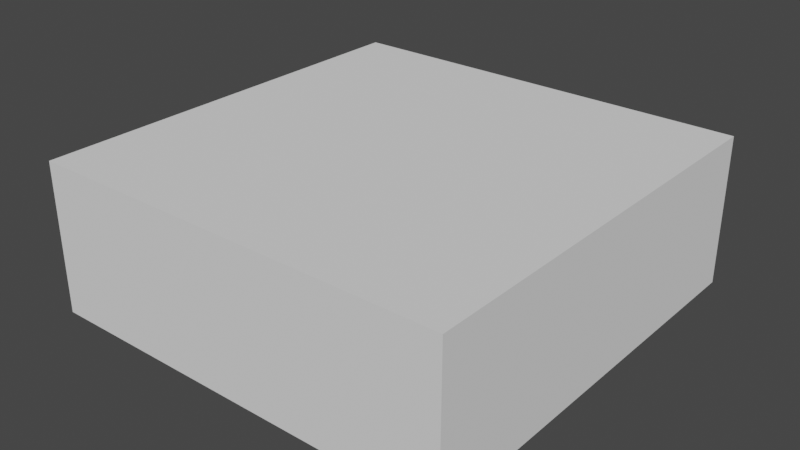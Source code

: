 # Source: chunck-part.blend  (saved by Blender 2.90.8; exported with 4.5.12 LTS)
import bpy
from mathutils import Matrix  # noqa: F401  (used for matrix-valued properties, if any)

bpy.ops.wm.read_factory_settings(use_empty=True)
scene = bpy.context.scene
scene.name = 'Scene'

# ---- materials (node trees are filled in below, after node groups)
mat_green = bpy.data.materials.new('Green')
mat_green.use_transparent_shadow = False
mat_green.diffuse_color = (0.2434, 0.8, 0.1597, 1.0)

# ---- material node trees

# ---- world
world_world = bpy.data.worlds.new('World'); scene.world = world_world
world_world.use_nodes = True; world_world.node_tree.nodes.clear()
_N = world_world.node_tree.nodes; _L = world_world.node_tree.links
n0 = _N.new('ShaderNodeOutputWorld'); n0.name = 'World Output'; n0.location = (300, 300)
n1 = _N.new('ShaderNodeBackground'); n1.name = 'Background'; n1.location = (10, 300)
n1.inputs[0].default_value = (0.05088, 0.05088, 0.05088, 1.0)
_L.new(n1.outputs[0], n0.inputs[0])
n0.is_active_output = True
world_world.color = (0.05088, 0.05088, 0.05088)
world_world.use_sun_shadow = False
world_world.sun_shadow_jitter_overblur = 0.0

# ---- meshes
me_2_ground_collider = bpy.data.meshes.new('2-ground-collider')
me_2_ground_collider.from_pydata([(-1.05, -1.05, -0.05), (-1.05, -1.05, 1.05), (-1.05, 2.05, -0.05), (-1.05, 2.05, 1.05), (2.05, -1.05, -0.05), (2.05, -1.05, 1.05), (2.05, 2.05, -0.05), (2.05, 2.05, 1.05)], [], [(0, 1, 3, 2), (2, 3, 7, 6), (6, 7, 5, 4), (4, 5, 1, 0), (2, 6, 4, 0), (7, 3, 1, 5)])
_uv = me_2_ground_collider.uv_layers.new(name='UVMap')
_uv.uv.foreach_set('vector', [0.375, 0.0, 0.625, 0.0, 0.625, 0.25, 0.375, 0.25, 0.375, 0.25, 0.625, 0.25, 0.625, 0.5, 0.375, 0.5, 0.375, 0.5, 0.625, 0.5, 0.625, 0.75, 0.375, 0.75, 0.375, 0.75, 0.625, 0.75, 0.625, 1.0, 0.375, 1.0, 0.125, 0.5, 0.375, 0.5, 0.375, 0.75, 0.125, 0.75, 0.625, 0.5, 0.875, 0.5, 0.875, 0.75, 0.625, 0.75])
me_2_ground_collider.use_remesh_fix_poles = True
me_2_ground_collider.use_remesh_preserve_attributes = False
me_2_ground_collider.use_mirror_vertex_groups = False
me_2_ground_collider.update()
me_1_block = bpy.data.meshes.new('1-block')
me_1_block.from_pydata([(1.0, 0.7812, 0.6354), (0.7812, 1.0, 0.6354), (0.7812, 0.7812, 1.0), (0.9359, 0.9359, 0.6354), (0.9075, 0.9075, 0.8459), (0.7812, 0.9359, 0.8932), (0.9359, 0.7812, 0.8932), (0.2188, 1.0, 0.6354), (0.0, 0.7812, 0.6354), (0.2188, 0.7812, 1.0), (0.06407, 0.9359, 0.6354), (0.09245, 0.9075, 0.8459), (0.06407, 0.7812, 0.8932), (0.2187, 0.9359, 0.8932), (0.0, 0.2188, 0.6354), (0.2188, 0.0, 0.6354), (0.2188, 0.2188, 1.0), (0.06407, 0.06407, 0.6354), (0.09245, 0.09245, 0.8459), (0.2188, 0.06407, 0.8932), (0.06407, 0.2188, 0.8932), (0.7812, 0.0, 0.6354), (1.0, 0.2188, 0.6354), (0.7812, 0.2188, 1.0), (0.9359, 0.06407, 0.6354), (0.9075, 0.09245, 0.8459), (0.9359, 0.2188, 0.8932), (0.7813, 0.06407, 0.8932), (1.0, 0.2188, 0.3646), (0.7812, 0.0, 0.3646), (0.7812, 0.2188, 0.0), (0.9359, 0.06407, 0.3646), (0.9075, 0.09245, 0.1541), (0.7812, 0.06407, 0.1068), (0.9359, 0.2188, 0.1068), (0.2188, 0.0, 0.3646), (0.0, 0.2188, 0.3646), (0.2188, 0.2188, 0.0), (0.06407, 0.06407, 0.3646), (0.09245, 0.09245, 0.1541), (0.06407, 0.2188, 0.1068), (0.2187, 0.06407, 0.1068), (0.0, 0.7812, 0.3646), (0.2188, 1.0, 0.3646), (0.2188, 0.7812, 0.0), (0.06407, 0.9359, 0.3646), (0.09245, 0.9075, 0.1541), (0.2188, 0.9359, 0.1068), (0.06407, 0.7812, 0.1068), (0.7812, 1.0, 0.3646), (1.0, 0.7812, 0.3646), (0.7812, 0.7812, 8.941e-08), (0.9359, 0.9359, 0.3646), (0.9075, 0.9075, 0.1541), (0.9359, 0.7812, 0.1068), (0.7813, 0.9359, 0.1068)], [], [(0, 3, 4, 6), (1, 5, 4, 3), (2, 6, 4, 5), (9, 2, 5, 13), (3, 52, 49, 1), (13, 5, 1, 7), (2, 23, 26, 6), (0, 50, 52, 3), (0, 22, 28, 50), (7, 10, 11, 13), (8, 12, 11, 10), (9, 13, 11, 12), (14, 8, 42, 36), (20, 12, 8, 14), (10, 45, 42, 8), (14, 17, 18, 20), (15, 19, 18, 17), (16, 20, 18, 19), (23, 16, 19, 27), (21, 29, 31, 24), (38, 35, 15, 17), (21, 15, 35, 29), (21, 24, 25, 27), (22, 26, 25, 24), (23, 27, 25, 26), (31, 28, 22, 24), (28, 31, 32, 34), (29, 33, 32, 31), (30, 34, 32, 33), (14, 36, 38, 17), (37, 30, 33, 41), (48, 40, 36, 42), (7, 1, 49, 43), (44, 37, 40, 48), (16, 23, 2, 9), (35, 38, 39, 41), (36, 40, 39, 38), (37, 41, 39, 40), (37, 44, 51, 30), (54, 50, 28, 34), (41, 33, 29, 35), (42, 45, 46, 48), (43, 47, 46, 45), (44, 48, 46, 47), (51, 44, 47, 55), (7, 43, 45, 10), (55, 47, 43, 49), (27, 19, 15, 21), (49, 52, 53, 55), (50, 54, 53, 52), (51, 55, 53, 54), (30, 51, 54, 34), (16, 9, 12, 20), (6, 26, 22, 0)])
me_1_block.polygons.foreach_set('use_smooth', [True] * 54)
_uv = me_1_block.uv_layers.new(name='UVMap')
_uv.uv.foreach_set('vector', [0.5339, 0.5547, 0.5339, 0.5, 0.6199, 0.5077, 0.625, 0.5547, 0.5456, 0.5, 0.6797, 0.5, 0.6199, 0.5077, 0.5339, 0.5, 0.6797, 0.5547, 0.625, 0.5547, 0.6199, 0.5077, 0.6797, 0.5, 0.6797, 0.5547, 0.6797, 0.5547, 0.6797, 0.5, 0.625, 0.5547, 0.5339, 0.5, 0.5339, 0.5, 0.5339, 0.5547, 0.5456, 0.5, 0.625, 0.5547, 0.6797, 0.5, 0.5456, 0.5, 0.5339, 0.5547, 0.6797, 0.5547, 0.6797, 0.5547, 0.6797, 0.5, 0.625, 0.5547, 0.5339, 0.5547, 0.5456, 0.5, 0.5339, 0.5, 0.5339, 0.5, 0.5339, 0.5547, 0.5456, 0.5, 0.5339, 0.5547, 0.5456, 0.5, 0.5339, 0.5547, 0.5339, 0.5, 0.6199, 0.5077, 0.625, 0.5547, 0.5456, 0.5, 0.6797, 0.5, 0.6199, 0.5077, 0.5339, 0.5, 0.6797, 0.5547, 0.625, 0.5547, 0.6199, 0.5077, 0.6797, 0.5, 0.5339, 0.5547, 0.5456, 0.5, 0.5339, 0.5547, 0.5456, 0.5, 0.625, 0.5547, 0.6797, 0.5, 0.5456, 0.5, 0.5339, 0.5547, 0.5339, 0.5, 0.5339, 0.5, 0.5339, 0.5547, 0.5456, 0.5, 0.5339, 0.5547, 0.5339, 0.5, 0.6199, 0.5077, 0.625, 0.5547, 0.5456, 0.5, 0.6797, 0.5, 0.6199, 0.5077, 0.5339, 0.5, 0.6797, 0.5547, 0.625, 0.5547, 0.6199, 0.5077, 0.6797, 0.5, 0.6797, 0.5547, 0.6797, 0.5547, 0.6797, 0.5, 0.625, 0.5547, 0.5339, 0.5547, 0.5456, 0.5, 0.5339, 0.5, 0.5339, 0.5, 0.5339, 0.5, 0.5339, 0.5547, 0.5456, 0.5, 0.5339, 0.5, 0.5339, 0.5547, 0.5456, 0.5, 0.5339, 0.5547, 0.5456, 0.5, 0.5339, 0.5547, 0.5339, 0.5, 0.6199, 0.5077, 0.625, 0.5547, 0.5456, 0.5, 0.6797, 0.5, 0.6199, 0.5077, 0.5339, 0.5, 0.6797, 0.5547, 0.625, 0.5547, 0.6199, 0.5077, 0.6797, 0.5, 0.5339, 0.5, 0.5339, 0.5547, 0.5456, 0.5, 0.5339, 0.5, 0.5339, 0.5547, 0.5339, 0.5, 0.6199, 0.5077, 0.625, 0.5547, 0.5456, 0.5, 0.6797, 0.5, 0.6199, 0.5077, 0.5339, 0.5, 0.6797, 0.5547, 0.625, 0.5547, 0.6199, 0.5077, 0.6797, 0.5, 0.5339, 0.5547, 0.5456, 0.5, 0.5339, 0.5, 0.5339, 0.5, 0.6797, 0.5547, 0.6797, 0.5547, 0.6797, 0.5, 0.625, 0.5547, 0.625, 0.5547, 0.6797, 0.5, 0.5456, 0.5, 0.5339, 0.5547, 0.5339, 0.5547, 0.5456, 0.5, 0.5339, 0.5547, 0.5456, 0.5, 0.6797, 0.5547, 0.6797, 0.5547, 0.6797, 0.5, 0.625, 0.5547, 0.6797, 0.5547, 0.6797, 0.5547, 0.6797, 0.5547, 0.6797, 0.5547, 0.5339, 0.5547, 0.5339, 0.5, 0.6199, 0.5077, 0.625, 0.5547, 0.5456, 0.5, 0.6797, 0.5, 0.6199, 0.5077, 0.5339, 0.5, 0.6797, 0.5547, 0.625, 0.5547, 0.6199, 0.5077, 0.6797, 0.5, 0.6797, 0.5547, 0.6797, 0.5547, 0.6797, 0.5547, 0.6797, 0.5547, 0.6797, 0.5, 0.5456, 0.5, 0.5339, 0.5547, 0.625, 0.5547, 0.625, 0.5547, 0.6797, 0.5, 0.5456, 0.5, 0.5339, 0.5547, 0.5339, 0.5547, 0.5339, 0.5, 0.6199, 0.5077, 0.625, 0.5547, 0.5456, 0.5, 0.6797, 0.5, 0.6199, 0.5077, 0.5339, 0.5, 0.6797, 0.5547, 0.625, 0.5547, 0.6199, 0.5077, 0.6797, 0.5, 0.6797, 0.5547, 0.6797, 0.5547, 0.6797, 0.5, 0.625, 0.5547, 0.5339, 0.5547, 0.5456, 0.5, 0.5339, 0.5, 0.5339, 0.5, 0.625, 0.5547, 0.6797, 0.5, 0.5456, 0.5, 0.5339, 0.5547, 0.625, 0.5547, 0.6797, 0.5, 0.5456, 0.5, 0.5339, 0.5547, 0.5339, 0.5547, 0.5339, 0.5, 0.6199, 0.5077, 0.625, 0.5547, 0.5456, 0.5, 0.6797, 0.5, 0.6199, 0.5077, 0.5339, 0.5, 0.6797, 0.5547, 0.625, 0.5547, 0.6199, 0.5077, 0.6797, 0.5, 0.6797, 0.5547, 0.6797, 0.5547, 0.6797, 0.5, 0.625, 0.5547, 0.6797, 0.5547, 0.6797, 0.5547, 0.6797, 0.5, 0.625, 0.5547, 0.625, 0.5547, 0.6797, 0.5, 0.5456, 0.5, 0.5339, 0.5547])
me_1_block.materials.append(mat_green)
me_1_block.use_remesh_preserve_volume = False
me_1_block.use_remesh_preserve_attributes = False
me_1_block.use_mirror_vertex_groups = False
me_1_block.update()

# ---- objects
ob_2_ground_collider = bpy.data.objects.new('2-ground-collider', me_2_ground_collider)
ob_1_block = bpy.data.objects.new('1-block', me_1_block)

# ---- transforms, parenting, visibility, modifiers, constraints
ob_2_ground_collider.location = (0.0, 0.0, 0.0)
ob_2_ground_collider.lineart.crease_threshold = 0.0
ob_1_block.location = (0.0, 0.0, 0.0)
ob_1_block.lock_rotations_4d = False
ob_1_block.empty_display_type = 'ARROWS'
ob_1_block.lineart.crease_threshold = 0.0

# ---- collection membership
scene.collection.objects.link(ob_2_ground_collider)
scene.collection.objects.link(ob_1_block)

# ---- scene / render settings (as saved in the file)
scene.frame_start = 1; scene.frame_end = 250; scene.frame_set(37)
scene.render.engine = 'BLENDER_EEVEE_NEXT'
scene.cycles.use_denoising = False
scene.cycles.samples = 128
scene.cycles.sampling_pattern = 'TABULATED_SOBOL'
scene.cycles.use_adaptive_sampling = False
scene.cycles.use_light_tree = False
scene.view_settings.view_transform = 'Filmic'
bpy.context.view_layer.update()

# ---- added for rendering (the .blend has no active camera and no usable light): camera, sun
cam_auto = bpy.data.cameras.new('AutoCamera')
cam_auto.lens = 50.0
cam_auto.sensor_width = 36.0
cam_auto.clip_end = 1000.0
ob_auto_camera = bpy.data.objects.new('AutoCamera', cam_auto)
scene.collection.objects.link(ob_auto_camera)
ob_auto_camera.location = (4.68197, -4.51837, 3.84558)
ob_auto_camera.rotation_euler = (1.09748, -7.21219e-08, 0.694738)
scene.camera = ob_auto_camera
light_auto_sun = bpy.data.lights.new('AutoSun', 'SUN')
light_auto_sun.energy = 3.0
light_auto_sun.angle = 0.0523599
ob_auto_sun = bpy.data.objects.new('AutoSun', light_auto_sun)
scene.collection.objects.link(ob_auto_sun)
ob_auto_sun.rotation_euler = (0.872665, 0.174533, 0.523599)
bpy.context.view_layer.update()
